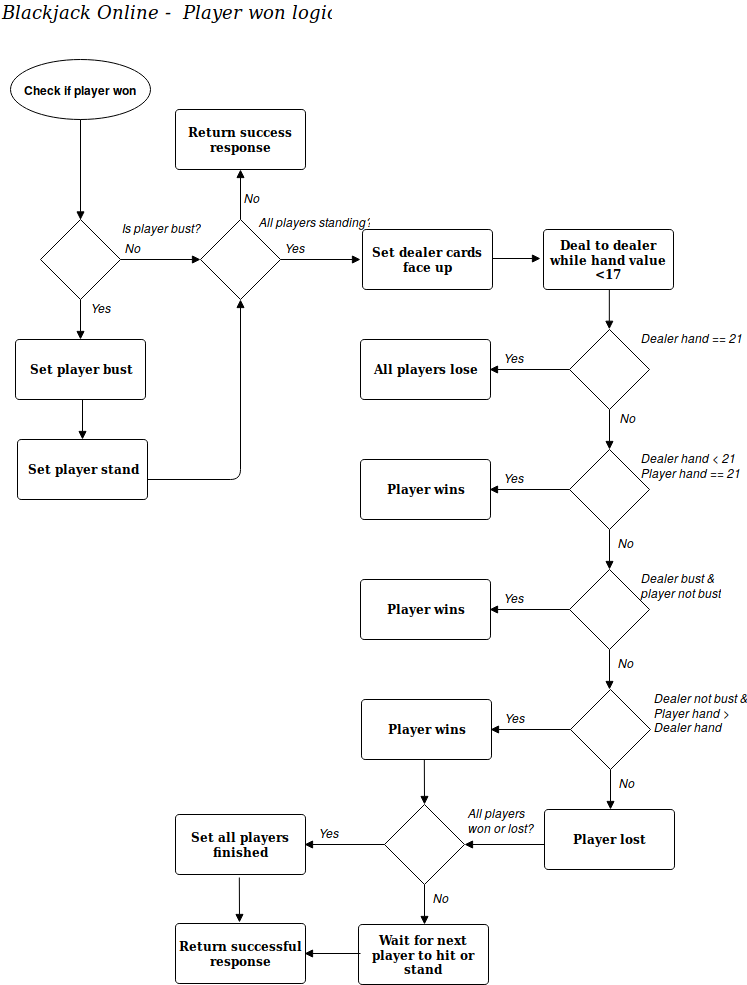

The diagram above was exported from draw.io. Its source (the exported page's mxGraphModel, read from the mxfile embedded in the PNG):
<mxGraphModel dx="1309" dy="702" grid="1" gridSize="10" guides="1" tooltips="1" connect="1" arrows="1" fold="1" page="1" pageScale="1" pageWidth="826" pageHeight="1169" math="0" shadow="0">
  <root>
    <mxCell id="0" style=";html=1;" />
    <mxCell id="1" style=";html=1;" parent="0" />
    <mxCell id="2" value="Check if player won" style="shape=mxgraph.flowchart.start_1;fillColor=#FFFFFF;strokeColor=#000000;strokeWidth=1;gradientColor=none;gradientDirection=north;html=1;fontColor=#000000;fontStyle=1" vertex="1" parent="1">
      <mxGeometry x="50" y="90" width="140" height="60" as="geometry" />
    </mxCell>
    <mxCell id="12" value="" style="endArrow=block;strokeColor=#000000;strokeWidth=1;html=1;labelBackgroundColor=none;fontColor=#000000;entryX=0.5;entryY=0;entryPerimeter=0;" edge="1" parent="1" source="2">
      <mxGeometry relative="1" as="geometry">
        <mxPoint x="120" y="250.47058823529414" as="targetPoint" />
      </mxGeometry>
    </mxCell>
    <mxCell id="15" value="" style="endArrow=block;entryX=0.5;entryY=0;entryPerimeter=0;strokeColor=#000000;strokeWidth=1;html=1;labelBackgroundColor=none;fontColor=#000000;exitX=0.5;exitY=1;exitPerimeter=0;" edge="1" parent="1" source="4fb8c13f3a7adc26-57" target="34">
      <mxGeometry relative="1" as="geometry">
        <mxPoint x="185" y="379.92261904761904" as="sourcePoint" />
        <mxPoint x="218.82352941176464" y="379.8823529411766" as="targetPoint" />
      </mxGeometry>
    </mxCell>
    <mxCell id="34" value="Set player bust" style="shape=mxgraph.flowchart.process;fillColor=#FFFFFF;strokeColor=#000000;strokeWidth=1;whiteSpace=wrap;gradientColor=none;gradientDirection=north;fontColor=#000000;fontStyle=1;fontFamily=Tahoma;html=1;" vertex="1" parent="1">
      <mxGeometry x="55" y="370" width="130" height="60" as="geometry" />
    </mxCell>
    <mxCell id="53" value="Blackjack Online -&amp;nbsp; Player won logic" style="text;spacingTop=-5;fontColor=#000000;fontSize=18;fontStyle=2;fontFamily=Verdana;html=1;gradientColor=none;fillColor=none;strokeColor=none;strokeWidth=1;" vertex="1" parent="1">
      <mxGeometry x="40" y="31" width="703" height="20" as="geometry" />
    </mxCell>
    <mxCell id="4fb8c13f3a7adc26-57" value="" style="shape=mxgraph.flowchart.decision;fillColor=#FFFFFF;strokeColor=#000000;strokeWidth=1;gradientColor=none;gradientDirection=north;html=1;fontColor=#000000;" vertex="1" parent="1">
      <mxGeometry x="80" y="250" width="80" height="80" as="geometry" />
    </mxCell>
    <mxCell id="4fb8c13f3a7adc26-58" value="Is player bust?" style="text;spacingTop=-5;fontColor=#000000;fontStyle=2;html=1;gradientColor=none;fillColor=none;strokeColor=none;strokeWidth=1;" vertex="1" parent="1">
      <mxGeometry x="160" y="250" width="91" height="20" as="geometry" />
    </mxCell>
    <mxCell id="4fb8c13f3a7adc26-59" value="No" style="text;spacingTop=-5;fontColor=#000000;fontStyle=2;html=1;gradientColor=none;fillColor=none;strokeColor=none;strokeWidth=1;" vertex="1" parent="1">
      <mxGeometry x="162.5" y="270" width="67.5" height="20" as="geometry" />
    </mxCell>
    <mxCell id="4fb8c13f3a7adc26-60" value="Yes" style="text;spacingTop=-5;fontColor=#000000;fontStyle=2;html=1;gradientColor=none;fillColor=none;strokeColor=none;strokeWidth=1;" vertex="1" parent="1">
      <mxGeometry x="128.75" y="330" width="67.5" height="20" as="geometry" />
    </mxCell>
    <mxCell id="4fb8c13f3a7adc26-61" value="" style="endArrow=block;strokeColor=#000000;strokeWidth=1;html=1;labelBackgroundColor=none;fontColor=#000000;" edge="1" parent="1">
      <mxGeometry relative="1" as="geometry">
        <mxPoint x="160" y="290" as="sourcePoint" />
        <mxPoint x="240" y="290" as="targetPoint" />
      </mxGeometry>
    </mxCell>
    <mxCell id="4fb8c13f3a7adc26-62" value="" style="endArrow=block;entryX=0.5;entryY=1;entryPerimeter=0;strokeColor=#000000;strokeWidth=1;html=1;labelBackgroundColor=none;fontColor=#000000;exitX=0.5;exitY=0;exitPerimeter=0;" edge="1" parent="1" source="4fb8c13f3a7adc26-64" target="4fb8c13f3a7adc26-63">
      <mxGeometry relative="1" as="geometry">
        <mxPoint x="345" y="379.92261904761904" as="sourcePoint" />
        <mxPoint x="378.82352941176464" y="379.8823529411766" as="targetPoint" />
      </mxGeometry>
    </mxCell>
    <mxCell id="4fb8c13f3a7adc26-63" value="Return success response" style="shape=mxgraph.flowchart.process;fillColor=#FFFFFF;strokeColor=#000000;strokeWidth=1;whiteSpace=wrap;gradientColor=none;gradientDirection=north;fontColor=#000000;fontStyle=1;fontFamily=Tahoma;html=1;" vertex="1" parent="1">
      <mxGeometry x="215" y="140" width="130" height="60" as="geometry" />
    </mxCell>
    <mxCell id="4fb8c13f3a7adc26-64" value="" style="shape=mxgraph.flowchart.decision;fillColor=#FFFFFF;strokeColor=#000000;strokeWidth=1;gradientColor=none;gradientDirection=north;html=1;fontColor=#000000;" vertex="1" parent="1">
      <mxGeometry x="240" y="250" width="80" height="80" as="geometry" />
    </mxCell>
    <mxCell id="4fb8c13f3a7adc26-65" value="Yes" style="text;spacingTop=-5;fontColor=#000000;fontStyle=2;html=1;gradientColor=none;fillColor=none;strokeColor=none;strokeWidth=1;" vertex="1" parent="1">
      <mxGeometry x="322.5" y="270" width="67.5" height="20" as="geometry" />
    </mxCell>
    <mxCell id="4fb8c13f3a7adc26-66" value="No" style="text;spacingTop=-5;fontColor=#000000;fontStyle=2;html=1;gradientColor=none;fillColor=none;strokeColor=none;strokeWidth=1;" vertex="1" parent="1">
      <mxGeometry x="281.75" y="220" width="67.5" height="20" as="geometry" />
    </mxCell>
    <mxCell id="4fb8c13f3a7adc26-67" value="" style="endArrow=block;strokeColor=#000000;strokeWidth=1;html=1;labelBackgroundColor=none;fontColor=#000000;" edge="1" parent="1">
      <mxGeometry relative="1" as="geometry">
        <mxPoint x="320" y="290" as="sourcePoint" />
        <mxPoint x="400" y="290" as="targetPoint" />
      </mxGeometry>
    </mxCell>
    <mxCell id="4fb8c13f3a7adc26-69" value="All players standing?" style="text;spacingTop=-5;fontColor=#000000;fontStyle=2;html=1;gradientColor=none;fillColor=none;strokeColor=none;strokeWidth=1;" vertex="1" parent="1">
      <mxGeometry x="297" y="244" width="91" height="20" as="geometry" />
    </mxCell>
    <mxCell id="4fb8c13f3a7adc26-77" value="Deal to dealer while hand value &amp;lt;17" style="shape=mxgraph.flowchart.process;fillColor=#FFFFFF;strokeColor=#000000;strokeWidth=1;whiteSpace=wrap;gradientColor=none;gradientDirection=north;fontColor=#000000;fontStyle=1;fontFamily=Tahoma;html=1;" vertex="1" parent="1">
      <mxGeometry x="583" y="260" width="130" height="60" as="geometry" />
    </mxCell>
    <mxCell id="4fb8c13f3a7adc26-78" value="Set dealer cards face up" style="shape=mxgraph.flowchart.process;fillColor=#FFFFFF;strokeColor=#000000;strokeWidth=1;whiteSpace=wrap;gradientColor=none;gradientDirection=north;fontColor=#000000;fontStyle=1;fontFamily=Tahoma;html=1;" vertex="1" parent="1">
      <mxGeometry x="402" y="260" width="130" height="60" as="geometry" />
    </mxCell>
    <mxCell id="4fb8c13f3a7adc26-81" value="" style="endArrow=block;entryX=0.5;entryY=0;entryPerimeter=0;strokeColor=#000000;strokeWidth=1;html=1;labelBackgroundColor=none;fontColor=#000000;exitX=0.5;exitY=1;exitPerimeter=0;" edge="1" parent="1" source="4fb8c13f3a7adc26-83">
      <mxGeometry relative="1" as="geometry">
        <mxPoint x="714" y="489.92261904761904" as="sourcePoint" />
        <mxPoint x="649" y="480" as="targetPoint" />
      </mxGeometry>
    </mxCell>
    <mxCell id="4fb8c13f3a7adc26-83" value="" style="shape=mxgraph.flowchart.decision;fillColor=#FFFFFF;strokeColor=#000000;strokeWidth=1;gradientColor=none;gradientDirection=north;html=1;fontColor=#000000;" vertex="1" parent="1">
      <mxGeometry x="609" y="360" width="80" height="80" as="geometry" />
    </mxCell>
    <mxCell id="4fb8c13f3a7adc26-85" value="No" style="text;spacingTop=-5;fontColor=#000000;fontStyle=2;html=1;gradientColor=none;fillColor=none;strokeColor=none;strokeWidth=1;" vertex="1" parent="1">
      <mxGeometry x="657.75" y="440" width="67.5" height="20" as="geometry" />
    </mxCell>
    <mxCell id="4fb8c13f3a7adc26-86" value="Dealer hand == 21" style="text;spacingTop=-5;fontColor=#000000;fontStyle=2;html=1;gradientColor=none;fillColor=none;strokeColor=none;strokeWidth=1;" vertex="1" parent="1">
      <mxGeometry x="679" y="360" width="91" height="20" as="geometry" />
    </mxCell>
    <mxCell id="4fb8c13f3a7adc26-87" value="" style="endArrow=block;entryX=0.5;entryY=0;entryPerimeter=0;strokeColor=#000000;strokeWidth=1;html=1;labelBackgroundColor=none;fontColor=#000000;exitX=0.5;exitY=1;exitPerimeter=0;" edge="1" parent="1">
      <mxGeometry relative="1" as="geometry">
        <mxPoint x="648.8275862068965" y="319.79310344827593" as="sourcePoint" />
        <mxPoint x="648.8275862068965" y="359.79310344827593" as="targetPoint" />
      </mxGeometry>
    </mxCell>
    <mxCell id="4fb8c13f3a7adc26-88" value="" style="endArrow=none;strokeColor=#000000;strokeWidth=1;html=1;labelBackgroundColor=none;fontColor=#000000;startArrow=block;startFill=1;endFill=0;" edge="1" parent="1">
      <mxGeometry relative="1" as="geometry">
        <mxPoint x="529" y="400" as="sourcePoint" />
        <mxPoint x="609" y="400" as="targetPoint" />
      </mxGeometry>
    </mxCell>
    <mxCell id="4fb8c13f3a7adc26-89" value="Yes" style="text;spacingTop=-5;fontColor=#000000;fontStyle=2;html=1;gradientColor=none;fillColor=none;strokeColor=none;strokeWidth=1;" vertex="1" parent="1">
      <mxGeometry x="541.5" y="380" width="67.5" height="20" as="geometry" />
    </mxCell>
    <mxCell id="4fb8c13f3a7adc26-104" value="" style="endArrow=block;strokeColor=#000000;strokeWidth=1;html=1;labelBackgroundColor=none;fontColor=#000000;startArrow=none;startFill=0;endFill=1;entryX=0.5;entryY=1;entryPerimeter=0;" edge="1" parent="1" target="4fb8c13f3a7adc26-64">
      <mxGeometry relative="1" as="geometry">
        <mxPoint x="185" y="510" as="sourcePoint" />
        <mxPoint x="265" y="510" as="targetPoint" />
        <Array as="points">
          <mxPoint x="280" y="510" />
        </Array>
      </mxGeometry>
    </mxCell>
    <mxCell id="744a2f6601204dcc-53" value="" style="endArrow=block;entryX=0.5;entryY=0;entryPerimeter=0;strokeColor=#000000;strokeWidth=1;html=1;labelBackgroundColor=none;fontColor=#000000;exitX=0.5;exitY=1;exitPerimeter=0;" edge="1" parent="1" target="744a2f6601204dcc-54">
      <mxGeometry relative="1" as="geometry">
        <mxPoint x="122" y="430" as="sourcePoint" />
        <mxPoint x="220.82352941176464" y="479.8823529411766" as="targetPoint" />
      </mxGeometry>
    </mxCell>
    <mxCell id="744a2f6601204dcc-54" value="Set player stand" style="shape=mxgraph.flowchart.process;fillColor=#FFFFFF;strokeColor=#000000;strokeWidth=1;whiteSpace=wrap;gradientColor=none;gradientDirection=north;fontColor=#000000;fontStyle=1;fontFamily=Tahoma;html=1;" vertex="1" parent="1">
      <mxGeometry x="57" y="470" width="130" height="60" as="geometry" />
    </mxCell>
    <mxCell id="744a2f6601204dcc-56" value="" style="endArrow=block;strokeColor=#000000;strokeWidth=1;html=1;labelBackgroundColor=none;fontColor=#000000;startArrow=none;startFill=0;endFill=1;" edge="1" parent="1">
      <mxGeometry relative="1" as="geometry">
        <mxPoint x="532" y="289" as="sourcePoint" />
        <mxPoint x="580" y="289" as="targetPoint" />
      </mxGeometry>
    </mxCell>
    <mxCell id="744a2f6601204dcc-57" value="All players lose" style="shape=mxgraph.flowchart.process;fillColor=#FFFFFF;strokeColor=#000000;strokeWidth=1;whiteSpace=wrap;gradientColor=none;gradientDirection=north;fontColor=#000000;fontStyle=1;fontFamily=Tahoma;html=1;" vertex="1" parent="1">
      <mxGeometry x="400" y="370" width="130" height="60" as="geometry" />
    </mxCell>
    <mxCell id="744a2f6601204dcc-58" value="" style="endArrow=block;entryX=0.5;entryY=0;entryPerimeter=0;strokeColor=#000000;strokeWidth=1;html=1;labelBackgroundColor=none;fontColor=#000000;exitX=0.5;exitY=1;exitPerimeter=0;" edge="1" parent="1" source="744a2f6601204dcc-59">
      <mxGeometry relative="1" as="geometry">
        <mxPoint x="714" y="609.922619047619" as="sourcePoint" />
        <mxPoint x="649" y="600" as="targetPoint" />
      </mxGeometry>
    </mxCell>
    <mxCell id="744a2f6601204dcc-59" value="" style="shape=mxgraph.flowchart.decision;fillColor=#FFFFFF;strokeColor=#000000;strokeWidth=1;gradientColor=none;gradientDirection=north;html=1;fontColor=#000000;" vertex="1" parent="1">
      <mxGeometry x="609" y="480" width="80" height="80" as="geometry" />
    </mxCell>
    <mxCell id="744a2f6601204dcc-60" value="Dealer hand &amp;lt; 21&lt;br&gt;Player hand == 21" style="text;spacingTop=-5;fontColor=#000000;fontStyle=2;html=1;gradientColor=none;fillColor=none;strokeColor=none;strokeWidth=1;" vertex="1" parent="1">
      <mxGeometry x="679" y="480" width="91" height="20" as="geometry" />
    </mxCell>
    <mxCell id="744a2f6601204dcc-61" value="" style="endArrow=none;strokeColor=#000000;strokeWidth=1;html=1;labelBackgroundColor=none;fontColor=#000000;startArrow=block;startFill=1;endFill=0;" edge="1" parent="1">
      <mxGeometry relative="1" as="geometry">
        <mxPoint x="529" y="520" as="sourcePoint" />
        <mxPoint x="609" y="520" as="targetPoint" />
      </mxGeometry>
    </mxCell>
    <mxCell id="744a2f6601204dcc-62" value="Yes" style="text;spacingTop=-5;fontColor=#000000;fontStyle=2;html=1;gradientColor=none;fillColor=none;strokeColor=none;strokeWidth=1;" vertex="1" parent="1">
      <mxGeometry x="541.5" y="500" width="67.5" height="20" as="geometry" />
    </mxCell>
    <mxCell id="744a2f6601204dcc-63" value="Player wins" style="shape=mxgraph.flowchart.process;fillColor=#FFFFFF;strokeColor=#000000;strokeWidth=1;whiteSpace=wrap;gradientColor=none;gradientDirection=north;fontColor=#000000;fontStyle=1;fontFamily=Tahoma;html=1;" vertex="1" parent="1">
      <mxGeometry x="400" y="490" width="130" height="60" as="geometry" />
    </mxCell>
    <mxCell id="744a2f6601204dcc-64" value="No" style="text;spacingTop=-5;fontColor=#000000;fontStyle=2;html=1;gradientColor=none;fillColor=none;strokeColor=none;strokeWidth=1;" vertex="1" parent="1">
      <mxGeometry x="655.75" y="565" width="67.5" height="20" as="geometry" />
    </mxCell>
    <mxCell id="744a2f6601204dcc-65" value="" style="endArrow=block;entryX=0.5;entryY=0;entryPerimeter=0;strokeColor=#000000;strokeWidth=1;html=1;labelBackgroundColor=none;fontColor=#000000;exitX=0.5;exitY=1;exitPerimeter=0;" edge="1" parent="1" source="744a2f6601204dcc-66">
      <mxGeometry relative="1" as="geometry">
        <mxPoint x="714" y="729.922619047619" as="sourcePoint" />
        <mxPoint x="649" y="720" as="targetPoint" />
      </mxGeometry>
    </mxCell>
    <mxCell id="744a2f6601204dcc-66" value="" style="shape=mxgraph.flowchart.decision;fillColor=#FFFFFF;strokeColor=#000000;strokeWidth=1;gradientColor=none;gradientDirection=north;html=1;fontColor=#000000;" vertex="1" parent="1">
      <mxGeometry x="609" y="600" width="80" height="80" as="geometry" />
    </mxCell>
    <mxCell id="744a2f6601204dcc-67" value="Dealer bust &amp;amp; &lt;br&gt;player not bust" style="text;spacingTop=-5;fontColor=#000000;fontStyle=2;html=1;gradientColor=none;fillColor=none;strokeColor=none;strokeWidth=1;" vertex="1" parent="1">
      <mxGeometry x="679" y="600" width="91" height="20" as="geometry" />
    </mxCell>
    <mxCell id="744a2f6601204dcc-68" value="" style="endArrow=none;strokeColor=#000000;strokeWidth=1;html=1;labelBackgroundColor=none;fontColor=#000000;startArrow=block;startFill=1;endFill=0;" edge="1" parent="1">
      <mxGeometry relative="1" as="geometry">
        <mxPoint x="529" y="640" as="sourcePoint" />
        <mxPoint x="609" y="640" as="targetPoint" />
      </mxGeometry>
    </mxCell>
    <mxCell id="744a2f6601204dcc-69" value="Yes" style="text;spacingTop=-5;fontColor=#000000;fontStyle=2;html=1;gradientColor=none;fillColor=none;strokeColor=none;strokeWidth=1;" vertex="1" parent="1">
      <mxGeometry x="541.5" y="620" width="67.5" height="20" as="geometry" />
    </mxCell>
    <mxCell id="744a2f6601204dcc-70" value="Player wins" style="shape=mxgraph.flowchart.process;fillColor=#FFFFFF;strokeColor=#000000;strokeWidth=1;whiteSpace=wrap;gradientColor=none;gradientDirection=north;fontColor=#000000;fontStyle=1;fontFamily=Tahoma;html=1;" vertex="1" parent="1">
      <mxGeometry x="400" y="610" width="130" height="60" as="geometry" />
    </mxCell>
    <mxCell id="744a2f6601204dcc-71" value="No" style="text;spacingTop=-5;fontColor=#000000;fontStyle=2;html=1;gradientColor=none;fillColor=none;strokeColor=none;strokeWidth=1;" vertex="1" parent="1">
      <mxGeometry x="655.75" y="685" width="67.5" height="20" as="geometry" />
    </mxCell>
    <mxCell id="744a2f6601204dcc-72" value="" style="endArrow=block;entryX=0.5;entryY=0;entryPerimeter=0;strokeColor=#000000;strokeWidth=1;html=1;labelBackgroundColor=none;fontColor=#000000;exitX=0.5;exitY=1;exitPerimeter=0;" edge="1" parent="1" source="744a2f6601204dcc-73">
      <mxGeometry relative="1" as="geometry">
        <mxPoint x="715" y="849.922619047619" as="sourcePoint" />
        <mxPoint x="650" y="840" as="targetPoint" />
      </mxGeometry>
    </mxCell>
    <mxCell id="744a2f6601204dcc-73" value="" style="shape=mxgraph.flowchart.decision;fillColor=#FFFFFF;strokeColor=#000000;strokeWidth=1;gradientColor=none;gradientDirection=north;html=1;fontColor=#000000;" vertex="1" parent="1">
      <mxGeometry x="610" y="720" width="80" height="80" as="geometry" />
    </mxCell>
    <mxCell id="744a2f6601204dcc-74" value="Dealer not bust &amp;amp;&lt;br&gt;Player hand &amp;gt; &lt;br&gt;Dealer hand" style="text;spacingTop=-5;fontColor=#000000;fontStyle=2;html=1;gradientColor=none;fillColor=none;strokeColor=none;strokeWidth=1;" vertex="1" parent="1">
      <mxGeometry x="692" y="720" width="91" height="20" as="geometry" />
    </mxCell>
    <mxCell id="744a2f6601204dcc-75" value="" style="endArrow=none;strokeColor=#000000;strokeWidth=1;html=1;labelBackgroundColor=none;fontColor=#000000;startArrow=block;startFill=1;endFill=0;" edge="1" parent="1">
      <mxGeometry relative="1" as="geometry">
        <mxPoint x="530" y="760" as="sourcePoint" />
        <mxPoint x="610" y="760" as="targetPoint" />
      </mxGeometry>
    </mxCell>
    <mxCell id="744a2f6601204dcc-76" value="Yes" style="text;spacingTop=-5;fontColor=#000000;fontStyle=2;html=1;gradientColor=none;fillColor=none;strokeColor=none;strokeWidth=1;" vertex="1" parent="1">
      <mxGeometry x="542.5" y="740" width="67.5" height="20" as="geometry" />
    </mxCell>
    <mxCell id="744a2f6601204dcc-77" value="Player wins" style="shape=mxgraph.flowchart.process;fillColor=#FFFFFF;strokeColor=#000000;strokeWidth=1;whiteSpace=wrap;gradientColor=none;gradientDirection=north;fontColor=#000000;fontStyle=1;fontFamily=Tahoma;html=1;" vertex="1" parent="1">
      <mxGeometry x="401" y="730" width="130" height="60" as="geometry" />
    </mxCell>
    <mxCell id="744a2f6601204dcc-78" value="No" style="text;spacingTop=-5;fontColor=#000000;fontStyle=2;html=1;gradientColor=none;fillColor=none;strokeColor=none;strokeWidth=1;" vertex="1" parent="1">
      <mxGeometry x="656.75" y="805" width="67.5" height="20" as="geometry" />
    </mxCell>
    <mxCell id="744a2f6601204dcc-79" value="Player lost" style="shape=mxgraph.flowchart.process;fillColor=#FFFFFF;strokeColor=#000000;strokeWidth=1;whiteSpace=wrap;gradientColor=none;gradientDirection=north;fontColor=#000000;fontStyle=1;fontFamily=Tahoma;html=1;" vertex="1" parent="1">
      <mxGeometry x="584" y="840" width="130" height="60" as="geometry" />
    </mxCell>
    <mxCell id="744a2f6601204dcc-81" value="" style="endArrow=block;entryX=0.5;entryY=0;entryPerimeter=0;strokeColor=#000000;strokeWidth=1;html=1;labelBackgroundColor=none;fontColor=#000000;exitX=0.5;exitY=1;exitPerimeter=0;" edge="1" parent="1" source="744a2f6601204dcc-82">
      <mxGeometry relative="1" as="geometry">
        <mxPoint x="529" y="964.922619047619" as="sourcePoint" />
        <mxPoint x="464" y="955" as="targetPoint" />
      </mxGeometry>
    </mxCell>
    <mxCell id="744a2f6601204dcc-82" value="" style="shape=mxgraph.flowchart.decision;fillColor=#FFFFFF;strokeColor=#000000;strokeWidth=1;gradientColor=none;gradientDirection=north;html=1;fontColor=#000000;" vertex="1" parent="1">
      <mxGeometry x="424" y="835" width="80" height="80" as="geometry" />
    </mxCell>
    <mxCell id="744a2f6601204dcc-83" value="All players &lt;br&gt;won or lost?" style="text;spacingTop=-5;fontColor=#000000;fontStyle=2;html=1;gradientColor=none;fillColor=none;strokeColor=none;strokeWidth=1;" vertex="1" parent="1">
      <mxGeometry x="506" y="835" width="91" height="20" as="geometry" />
    </mxCell>
    <mxCell id="744a2f6601204dcc-84" value="" style="endArrow=none;strokeColor=#000000;strokeWidth=1;html=1;labelBackgroundColor=none;fontColor=#000000;startArrow=block;startFill=1;endFill=0;" edge="1" parent="1">
      <mxGeometry relative="1" as="geometry">
        <mxPoint x="344" y="875" as="sourcePoint" />
        <mxPoint x="424" y="875" as="targetPoint" />
      </mxGeometry>
    </mxCell>
    <mxCell id="744a2f6601204dcc-85" value="Yes" style="text;spacingTop=-5;fontColor=#000000;fontStyle=2;html=1;gradientColor=none;fillColor=none;strokeColor=none;strokeWidth=1;" vertex="1" parent="1">
      <mxGeometry x="356.5" y="855" width="67.5" height="20" as="geometry" />
    </mxCell>
    <mxCell id="744a2f6601204dcc-86" value="Set all players finished" style="shape=mxgraph.flowchart.process;fillColor=#FFFFFF;strokeColor=#000000;strokeWidth=1;whiteSpace=wrap;gradientColor=none;gradientDirection=north;fontColor=#000000;fontStyle=1;fontFamily=Tahoma;html=1;" vertex="1" parent="1">
      <mxGeometry x="215" y="845" width="130" height="60" as="geometry" />
    </mxCell>
    <mxCell id="744a2f6601204dcc-87" value="No" style="text;spacingTop=-5;fontColor=#000000;fontStyle=2;html=1;gradientColor=none;fillColor=none;strokeColor=none;strokeWidth=1;" vertex="1" parent="1">
      <mxGeometry x="470.75" y="920" width="67.5" height="20" as="geometry" />
    </mxCell>
    <mxCell id="744a2f6601204dcc-88" value="Wait for next player to hit or stand" style="shape=mxgraph.flowchart.process;fillColor=#FFFFFF;strokeColor=#000000;strokeWidth=1;whiteSpace=wrap;gradientColor=none;gradientDirection=north;fontColor=#000000;fontStyle=1;fontFamily=Tahoma;html=1;" vertex="1" parent="1">
      <mxGeometry x="398" y="955" width="130" height="60" as="geometry" />
    </mxCell>
    <mxCell id="744a2f6601204dcc-89" value="" style="endArrow=none;strokeColor=#000000;strokeWidth=1;html=1;labelBackgroundColor=none;fontColor=#000000;startArrow=block;startFill=1;endFill=0;" edge="1" parent="1">
      <mxGeometry relative="1" as="geometry">
        <mxPoint x="504" y="875" as="sourcePoint" />
        <mxPoint x="584" y="875" as="targetPoint" />
      </mxGeometry>
    </mxCell>
    <mxCell id="744a2f6601204dcc-90" value="" style="endArrow=block;entryX=0.5;entryY=0;entryPerimeter=0;strokeColor=#000000;strokeWidth=1;html=1;labelBackgroundColor=none;fontColor=#000000;exitX=0.5;exitY=1;exitPerimeter=0;" edge="1" parent="1" target="744a2f6601204dcc-82">
      <mxGeometry relative="1" as="geometry">
        <mxPoint x="463.8333333333335" y="790" as="sourcePoint" />
        <mxPoint x="464" y="830" as="targetPoint" />
      </mxGeometry>
    </mxCell>
    <mxCell id="744a2f6601204dcc-91" value="Return successful response" style="shape=mxgraph.flowchart.process;fillColor=#FFFFFF;strokeColor=#000000;strokeWidth=1;whiteSpace=wrap;gradientColor=none;gradientDirection=north;fontColor=#000000;fontStyle=1;fontFamily=Tahoma;html=1;" vertex="1" parent="1">
      <mxGeometry x="215" y="954" width="130" height="60" as="geometry" />
    </mxCell>
    <mxCell id="2442f1b1e1bfc0ae-53" value="" style="endArrow=none;strokeColor=#000000;strokeWidth=1;html=1;labelBackgroundColor=none;fontColor=#000000;startArrow=block;startFill=1;endFill=0;" edge="1" parent="1">
      <mxGeometry relative="1" as="geometry">
        <mxPoint x="344" y="984" as="sourcePoint" />
        <mxPoint x="400" y="984" as="targetPoint" />
      </mxGeometry>
    </mxCell>
    <mxCell id="2442f1b1e1bfc0ae-54" value="" style="endArrow=block;entryX=0.5;entryY=0;entryPerimeter=0;strokeColor=#000000;strokeWidth=1;html=1;labelBackgroundColor=none;fontColor=#000000;exitX=0.5;exitY=1;exitPerimeter=0;" edge="1" parent="1">
      <mxGeometry relative="1" as="geometry">
        <mxPoint x="278.8333333333335" y="908" as="sourcePoint" />
        <mxPoint x="279" y="953" as="targetPoint" />
      </mxGeometry>
    </mxCell>
  </root>
</mxGraphModel>